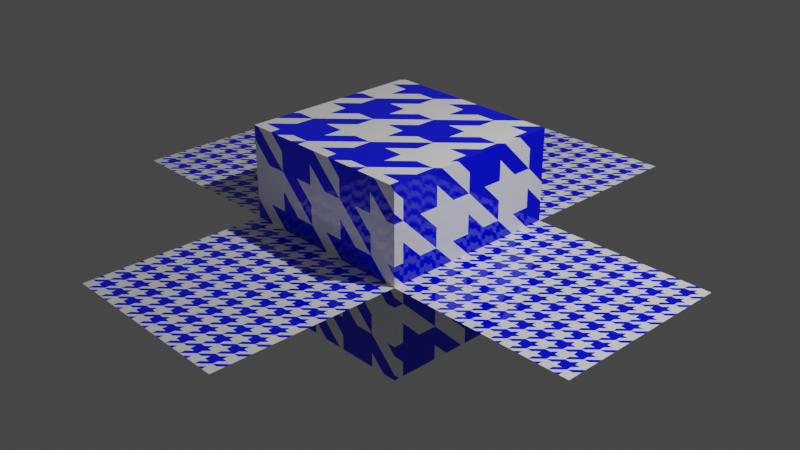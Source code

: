 # Source: Houndstooth-CGMasters.blend  (saved by Blender 2.91.10; exported with 4.5.12 LTS)
import bpy
from mathutils import Matrix  # noqa: F401  (used for matrix-valued properties, if any)

bpy.ops.wm.read_factory_settings(use_empty=True)
scene = bpy.context.scene
scene.name = 'Scene'

# ---- collections
col_collection = bpy.data.collections.new('Collection'); scene.collection.children.link(col_collection)

# ---- materials (node trees are filled in below, after node groups)
mat_houndstooth_cgmasters = bpy.data.materials.new('Houndstooth-CGMasters')
mat_houndstooth_cgmasters.alpha_threshold = 0.0
mat_houndstooth_cgmasters.use_transparent_shadow = False
mat_houndstooth_cgmasters.use_raytrace_refraction = True
mat_houndstooth_cgmasters.use_screen_refraction = True
mat_houndstooth_cgmasters.thickness_mode = 'SLAB'
mat_houndstooth_cgmasters.line_color = (0.0, 0.0, 0.0, 1.0)

# ---- material node trees
mat_houndstooth_cgmasters.use_nodes = True; mat_houndstooth_cgmasters.node_tree.nodes.clear()
_N = mat_houndstooth_cgmasters.node_tree.nodes; _L = mat_houndstooth_cgmasters.node_tree.links
n0 = _N.new('ShaderNodeTexChecker'); n0.name = 'Checker Texture.001'; n0.location = (-320, 100)
n0.inputs[3].default_value = 2.0
n1 = _N.new('NodeReroute'); n1.name = 'Reroute'; n1.location = (-690, 5)
n1.width = 16
n1.socket_idname = 'NodeSocketVector'
n2 = _N.new('ShaderNodeTexCoord'); n2.name = 'Texture Coordinate'; n2.location = (-1020, 20)
n3 = _N.new('ShaderNodeMapping'); n3.name = 'Mapping.002'; n3.location = (-860, 20)
n3.inputs[2].default_value = (0.0, 0.0, 3.142)
n4 = _N.new('ShaderNodeMapping'); n4.name = 'Mapping'; n4.location = (-480, 100)
n4.inputs[3].default_value = (0.0, 1.0, 1.0)
n5 = _N.new('ShaderNodeTexChecker'); n5.name = 'Checker Texture'; n5.location = (-320, 280)
n5.inputs[3].default_value = 2.0
n6 = _N.new('ShaderNodeMapping'); n6.name = 'Mapping.001'; n6.location = (-480, -260)
n6.inputs[1].default_value = (0.125, 0.0, 0.0)
n6.inputs[2].default_value = (0.0, 0.0, 1.571)
n7 = _N.new('ShaderNodeTexVoronoi'); n7.name = 'Voronoi Texture'; n7.location = (-320, -260)
n7.voronoi_dimensions = '1D'
n7.inputs[2].default_value = 6.0
n7.inputs[8].default_value = 0.0
n8 = _N.new('ShaderNodeMath'); n8.name = 'Math'; n8.location = (-160, -260)
n8.operation = 'LESS_THAN'
n8.inputs[1].default_value = 0.25
n8.inputs[2].default_value = 0.0
n9 = _N.new('ShaderNodeInvert'); n9.name = 'Invert'; n9.location = (0, -160)
n10 = _N.new('ShaderNodeMix'); n10.name = 'Mix'; n10.location = (0, 20)
n10.data_type = 'RGBA'
n10.inputs[6].default_value = (1.0, 1.0, 1.0, 1.0)
n11 = _N.new('ShaderNodeMix'); n11.name = 'Mix.001'; n11.location = (180, 200)
n11.data_type = 'RGBA'
n12 = _N.new('ShaderNodeMix'); n12.name = 'Mix.002'; n12.location = (380, 200)
n12.data_type = 'RGBA'
n13 = _N.new('ShaderNodeOutputMaterial'); n13.name = 'Material Output'; n13.location = (820, 200)
n14 = _N.new('ShaderNodeBsdfPrincipled'); n14.name = 'Principled BSDF'; n14.location = (560, 200)
n14.label = 'Principled BSDF'
n14.distribution = 'GGX'
n14.subsurface_method = 'BURLEY'
n14.inputs[2].default_value = 0.06182
n14.inputs[3].default_value = 1.45
n14.inputs[27].default_value = (0.0, 0.0, 0.0, 1.0)
n14.inputs[28].default_value = 1.0
n15 = _N.new('ShaderNodeRGB'); n15.name = 'RGB.001'; n15.location = (200, -20)
n15.label = 'Back Color'
n15.outputs[0].default_value = (1.0, 1.0, 1.0, 1.0)
n16 = _N.new('ShaderNodeRGB'); n16.name = 'RGB'; n16.location = (200, -220)
n16.label = 'Front Color'
n16.outputs[0].default_value = (0.0, 0.004913, 1.0, 1.0)
n17 = _N.new('ShaderNodeValue'); n17.name = 'Value'; n17.location = (-1020, -240)
n17.label = 'Size'
n17.outputs[0].default_value = 9.5
_L.new(n4.outputs[0], n0.inputs[0])
_L.new(n2.outputs[2], n3.inputs[0])
_L.new(n0.outputs[1], n10.inputs[0])
_L.new(n5.outputs[1], n10.inputs[7])
_L.new(n7.outputs[0], n8.inputs[0])
_L.new(n8.outputs[0], n9.inputs[1])
_L.new(n6.outputs[0], n7.inputs[1])
_L.new(n1.outputs[0], n4.inputs[0])
_L.new(n1.outputs[0], n6.inputs[0])
_L.new(n1.outputs[0], n5.inputs[0])
_L.new(n3.outputs[0], n1.inputs[0])
_L.new(n17.outputs[0], n3.inputs[3])
_L.new(n0.outputs[1], n9.inputs[0])
_L.new(n9.outputs[0], n11.inputs[7])
_L.new(n10.outputs[2], n11.inputs[6])
_L.new(n5.outputs[1], n11.inputs[0])
_L.new(n14.outputs[0], n13.inputs[0])
_L.new(n12.outputs[2], n14.inputs[0])
_L.new(n11.outputs[2], n12.inputs[0])
_L.new(n16.outputs[0], n12.inputs[7])
_L.new(n15.outputs[0], n12.inputs[6])
n13.is_active_output = True

# ---- world
world_world = bpy.data.worlds.new('World'); scene.world = world_world
world_world.use_nodes = True; world_world.node_tree.nodes.clear()
_N = world_world.node_tree.nodes; _L = world_world.node_tree.links
n0 = _N.new('ShaderNodeOutputWorld'); n0.name = 'World Output'; n0.location = (300, 300)
n1 = _N.new('ShaderNodeBackground'); n1.name = 'Background'; n1.location = (10, 300)
n1.inputs[0].default_value = (0.05088, 0.05088, 0.05088, 1.0)
_L.new(n1.outputs[0], n0.inputs[0])
n0.is_active_output = True
world_world.color = (0.05088, 0.05088, 0.05088)
world_world.use_sun_shadow = False
world_world.sun_shadow_jitter_overblur = 0.0

# ---- cameras
cam_camera = bpy.data.cameras.new('Camera')
cam_camera.clip_end = 100.0
cam_camera.ortho_scale = 7.314

# ---- lights
light_light = bpy.data.lights.new('Light', 'POINT')
light_light.transmission_factor = 0.0
light_light.energy = 1000.0
light_light.shadow_soft_size = 0.1
light_light.shadow_maximum_resolution = 0.006
light_light.use_absolute_resolution = True

# ---- meshes
me_cube = bpy.data.meshes.new('Cube')
me_cube.from_pydata([(1.0, 1.0, 1.0), (1.0, 1.0, -1.0), (1.0, -1.0, 1.0), (1.0, -1.0, -1.0), (-1.0, 1.0, 1.0), (-1.0, 1.0, -1.0), (-1.0, -1.0, 1.0), (-1.0, -1.0, -1.0)], [], [(0, 4, 6, 2), (3, 2, 6, 7), (7, 6, 4, 5), (5, 1, 3, 7), (1, 0, 2, 3), (5, 4, 0, 1)])
_uv = me_cube.uv_layers.new(name='UVMap')
_uv.uv.foreach_set('vector', [0.625, 0.5, 0.875, 0.5, 0.875, 0.75, 0.625, 0.75, 0.375, 0.75, 0.625, 0.75, 0.625, 1.0, 0.375, 1.0, 0.375, 0.0, 0.625, 0.0, 0.625, 0.25, 0.375, 0.25, 0.125, 0.5, 0.375, 0.5, 0.375, 0.75, 0.125, 0.75, 0.375, 0.5, 0.625, 0.5, 0.625, 0.75, 0.375, 0.75, 0.375, 0.25, 0.625, 0.25, 0.625, 0.5, 0.375, 0.5])
me_cube.materials.append(mat_houndstooth_cgmasters)
me_cube.use_remesh_preserve_volume = False
me_cube.use_remesh_preserve_attributes = False
me_cube.use_mirror_vertex_groups = False
me_cube.update()
me_plane = bpy.data.meshes.new('Plane')
me_plane.from_pydata([(-1.0, -1.0, 0.0), (1.0, -1.0, 0.0), (-1.0, 1.0, 0.0), (1.0, 1.0, 0.0)], [], [(0, 1, 3, 2)])
_uv = me_plane.uv_layers.new(name='UVMap')
_uv.uv.foreach_set('vector', [0.0, 0.0, 1.0, 0.0, 1.0, 1.0, 0.0, 1.0])
me_plane.materials.append(mat_houndstooth_cgmasters)
me_plane.use_remesh_fix_poles = True
me_plane.use_remesh_preserve_attributes = False
me_plane.use_mirror_vertex_groups = False
me_plane.update()
me_plane_001 = bpy.data.meshes.new('Plane.001')
me_plane_001.from_pydata([(-1.0, -1.0, 0.0), (1.0, -1.0, 0.0), (-1.0, 1.0, 0.0), (1.0, 1.0, 0.0)], [], [(0, 1, 3, 2)])
_uv = me_plane_001.uv_layers.new(name='UVMap')
_uv.uv.foreach_set('vector', [0.0, 0.0, 1.0, 0.0, 1.0, 1.0, 0.0, 1.0])
me_plane_001.materials.append(mat_houndstooth_cgmasters)
me_plane_001.use_remesh_fix_poles = True
me_plane_001.use_remesh_preserve_attributes = False
me_plane_001.use_mirror_vertex_groups = False
me_plane_001.update()
me_plane_002 = bpy.data.meshes.new('Plane.002')
me_plane_002.from_pydata([(-1.0, -1.0, 0.0), (1.0, -1.0, 0.0), (-1.0, 1.0, 0.0), (1.0, 1.0, 0.0)], [], [(0, 1, 3, 2)])
_uv = me_plane_002.uv_layers.new(name='UVMap')
_uv.uv.foreach_set('vector', [0.0, 0.0, 1.0, 0.0, 1.0, 1.0, 0.0, 1.0])
me_plane_002.materials.append(mat_houndstooth_cgmasters)
me_plane_002.use_remesh_fix_poles = True
me_plane_002.use_remesh_preserve_attributes = False
me_plane_002.use_mirror_vertex_groups = False
me_plane_002.update()
me_plane_003 = bpy.data.meshes.new('Plane.003')
me_plane_003.from_pydata([(-1.0, -1.0, 0.0), (1.0, -1.0, 0.0), (-1.0, 1.0, 0.0), (1.0, 1.0, 0.0)], [], [(0, 1, 3, 2)])
_uv = me_plane_003.uv_layers.new(name='UVMap')
_uv.uv.foreach_set('vector', [0.0, 0.0, 1.0, 0.0, 1.0, 1.0, 0.0, 1.0])
me_plane_003.materials.append(mat_houndstooth_cgmasters)
me_plane_003.use_remesh_fix_poles = True
me_plane_003.use_remesh_preserve_attributes = False
me_plane_003.use_mirror_vertex_groups = False
me_plane_003.update()

# ---- objects
ob_cube = bpy.data.objects.new('Cube', me_cube)
ob_light = bpy.data.objects.new('Light', light_light)
ob_camera = bpy.data.objects.new('Camera', cam_camera)
ob_plane = bpy.data.objects.new('Plane', me_plane)
ob_plane_001 = bpy.data.objects.new('Plane.001', me_plane_001)
ob_plane_002 = bpy.data.objects.new('Plane.002', me_plane_002)
ob_plane_003 = bpy.data.objects.new('Plane.003', me_plane_003)

# ---- transforms, parenting, visibility, modifiers, constraints
ob_cube.location = (0.0, 0.0, 0.0)
ob_cube.lock_rotations_4d = False
ob_cube.empty_display_type = 'ARROWS'
ob_cube.lineart.crease_threshold = 0.0
ob_light.location = (4.076, 1.005, 5.904)
ob_light.rotation_euler = (0.6503, 0.05522, 1.866)
ob_light.lock_rotations_4d = False
ob_light.empty_display_type = 'ARROWS'
ob_light.color = (0.0, 0.0, 0.0, 0.0)
ob_light.lineart.crease_threshold = 0.0
ob_camera.location = (7.359, -6.926, 4.958)
ob_camera.rotation_euler = (1.109, 0.0, 0.8149)
ob_camera.lock_rotations_4d = False
ob_camera.empty_display_type = 'ARROWS'
ob_camera.color = (0.0, 0.0, 0.0, 0.0)
ob_camera.display_type = 'WIRE'
ob_camera.lineart.crease_threshold = 0.0
ob_plane.location = (0.0, 2.0, 0.0)
ob_plane.lineart.crease_threshold = 0.0
ob_plane_001.location = (-2.0, 0.0, 0.0)
ob_plane_001.lineart.crease_threshold = 0.0
ob_plane_002.location = (0.0, -2.0, 0.0)
ob_plane_002.lineart.crease_threshold = 0.0
ob_plane_003.location = (2.0, 0.0, 0.0)
ob_plane_003.lineart.crease_threshold = 0.0

# ---- collection membership
col_collection.objects.link(ob_cube)
col_collection.objects.link(ob_light)
col_collection.objects.link(ob_camera)
col_collection.objects.link(ob_plane)
col_collection.objects.link(ob_plane_001)
col_collection.objects.link(ob_plane_002)
col_collection.objects.link(ob_plane_003)

# ---- scene / render settings (as saved in the file)
scene.camera = ob_camera
scene.frame_start = 1; scene.frame_end = 250; scene.frame_set(1)
scene.render.engine = 'BLENDER_EEVEE_NEXT'
scene.cycles.use_denoising = False
scene.cycles.samples = 128
scene.cycles.sampling_pattern = 'TABULATED_SOBOL'
scene.cycles.use_adaptive_sampling = False
scene.cycles.use_light_tree = False
scene.view_settings.view_transform = 'Filmic'
bpy.context.view_layer.update()
